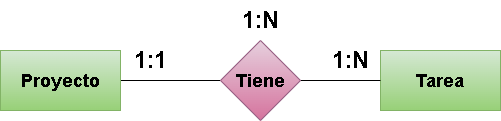

The diagram above was exported from draw.io. Its source (the exported page's mxGraphModel, read from the mxfile embedded in the PNG):
<mxGraphModel dx="1770" dy="1139" grid="1" gridSize="10" guides="1" tooltips="1" connect="1" arrows="1" fold="1" page="1" pageScale="1" pageWidth="850" pageHeight="1100" math="0" shadow="0">
  <root>
    <mxCell id="0" />
    <mxCell id="1" parent="0" />
    <mxCell id="3" style="edgeStyle=none;html=1;entryX=0;entryY=0.5;entryDx=0;entryDy=0;fontSize=24;endArrow=none;endFill=0;" parent="1" source="4" target="7" edge="1">
      <mxGeometry relative="1" as="geometry" />
    </mxCell>
    <mxCell id="4" value="&lt;h2&gt;&lt;b&gt;Proyecto&lt;/b&gt;&lt;/h2&gt;" style="rounded=0;whiteSpace=wrap;html=1;fillColor=#d5e8d4;strokeColor=#82b366;gradientColor=#97d077;" parent="1" vertex="1">
      <mxGeometry x="175" y="130" width="120" height="60" as="geometry" />
    </mxCell>
    <mxCell id="5" value="&lt;h2&gt;Tarea&lt;/h2&gt;" style="rounded=0;whiteSpace=wrap;html=1;fillColor=#d5e8d4;strokeColor=#82b366;gradientColor=#97d077;" parent="1" vertex="1">
      <mxGeometry x="555" y="130" width="120" height="60" as="geometry" />
    </mxCell>
    <mxCell id="6" style="edgeStyle=none;html=1;entryX=0;entryY=0.5;entryDx=0;entryDy=0;fontSize=24;endArrow=none;endFill=0;" parent="1" source="7" target="5" edge="1">
      <mxGeometry relative="1" as="geometry" />
    </mxCell>
    <mxCell id="7" value="&lt;h2&gt;Tiene&lt;/h2&gt;" style="rhombus;whiteSpace=wrap;html=1;fillColor=#e6d0de;strokeColor=#996185;gradientColor=#d5739d;" parent="1" vertex="1">
      <mxGeometry x="395" y="120" width="80" height="80" as="geometry" />
    </mxCell>
    <mxCell id="8" value="&lt;b&gt;1:1&lt;/b&gt;" style="text;html=1;align=center;verticalAlign=middle;resizable=0;points=[];autosize=1;strokeColor=none;fillColor=none;fontSize=24;" parent="1" vertex="1">
      <mxGeometry x="295" y="120" width="60" height="40" as="geometry" />
    </mxCell>
    <mxCell id="9" value="&lt;b&gt;1:N&lt;/b&gt;" style="text;html=1;align=center;verticalAlign=middle;resizable=0;points=[];autosize=1;strokeColor=none;fillColor=none;fontSize=24;" parent="1" vertex="1">
      <mxGeometry x="495" y="120" width="60" height="40" as="geometry" />
    </mxCell>
    <mxCell id="10" value="&lt;b&gt;1:N&lt;/b&gt;" style="text;html=1;align=center;verticalAlign=middle;resizable=0;points=[];autosize=1;strokeColor=none;fillColor=none;fontSize=24;" parent="1" vertex="1">
      <mxGeometry x="405" y="80" width="60" height="40" as="geometry" />
    </mxCell>
  </root>
</mxGraphModel>